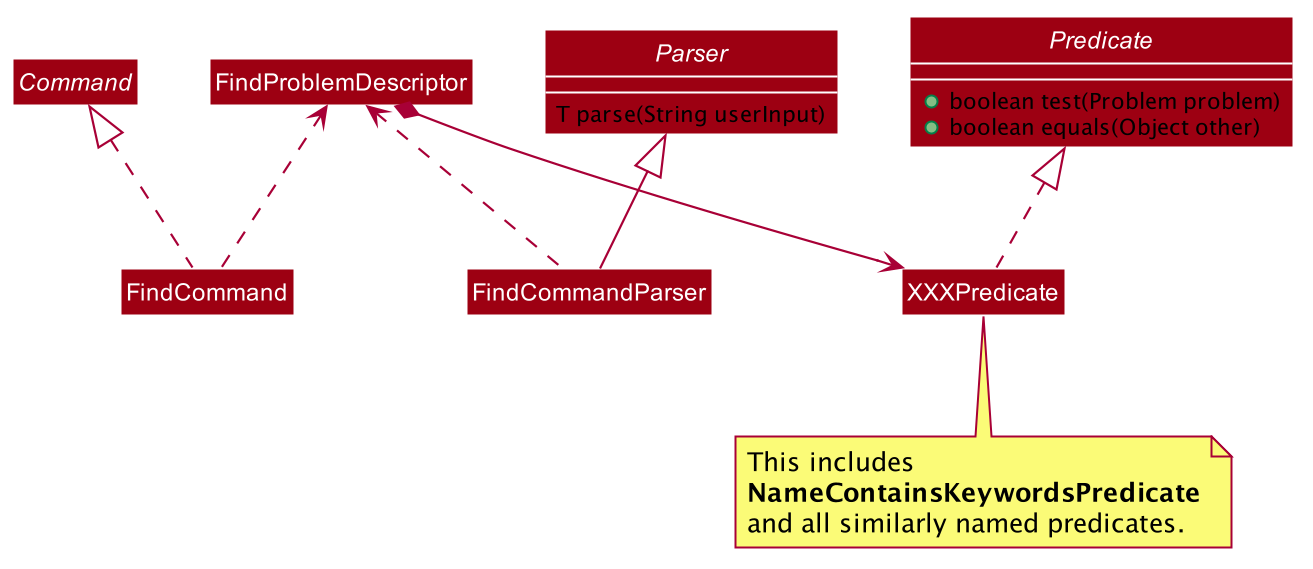

The diagram above was rendered by PlantUML. Its source (embedded in the PNG):
@startuml









skinparam BackgroundColor #FFFFFFF

skinparam Shadowing false

skinparam Class {
    FontColor #FFFFFF
    BorderThickness 1
    BorderColor #FFFFFF
    StereotypeFontColor #FFFFFF
    FontName Arial
}

skinparam Actor {
    BorderColor #000000
    Color #000000
    FontName Arial
}

skinparam Sequence {
    MessageAlign center
    BoxFontSize 15
    BoxPadding 0
    BoxFontColor #FFFFFF
    FontName Arial
}

skinparam Participant {
    FontColor #FFFFFFF
    Padding 20
}

skinparam MinClassWidth 50
skinparam ParticipantPadding 10
skinparam Shadowing false
skinparam DefaultTextAlignment center
skinparam packageStyle Rectangle

hide footbox
hide members
hide circle
show interface members
skinparam arrowThickness 1.1
skinparam classBackgroundColor #9D0012

abstract class Command

interface Predicate {
	+ boolean test(Problem problem)
	+ boolean equals(Object other)
}

interface Parser {
	T parse(String userInput)
}

class FindCommand

class FindProblemDescriptor

class FindCommandParser

Command <|.. FindCommand

Parser <|-- FindCommandParser

FindProblemDescriptor *--> XXXPredicate
FindProblemDescriptor <.. FindCommand
FindProblemDescriptor <.. FindCommandParser

Predicate <|.. XXXPredicate

note bottom of XXXPredicate
This includes
<b>NameContainsKeywordsPredicate</b>
and all similarly named predicates.
end note

@enduml